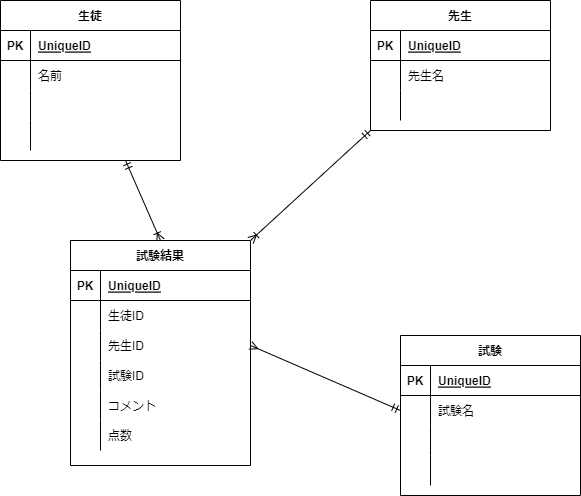

The diagram above was exported from draw.io. Its source (the exported page's mxGraphModel, read from the mxfile embedded in the PNG):
<mxGraphModel dx="629" dy="729" grid="1" gridSize="10" guides="1" tooltips="1" connect="1" arrows="1" fold="1" page="1" pageScale="1" pageWidth="827" pageHeight="1169" math="0" shadow="0">
  <root>
    <mxCell id="0" />
    <mxCell id="1" parent="0" />
    <mxCell id="2" style="edgeStyle=none;html=1;entryX=0.5;entryY=0;entryDx=0;entryDy=0;startArrow=ERmandOne;startFill=0;endArrow=ERoneToMany;endFill=0;" edge="1" parent="1" source="3" target="39">
      <mxGeometry relative="1" as="geometry" />
    </mxCell>
    <mxCell id="3" value="生徒" style="shape=table;startSize=30;container=1;collapsible=1;childLayout=tableLayout;fixedRows=1;rowLines=0;fontStyle=1;align=center;resizeLast=1;" vertex="1" parent="1">
      <mxGeometry x="60" y="90" width="180" height="160" as="geometry" />
    </mxCell>
    <mxCell id="4" value="" style="shape=partialRectangle;collapsible=0;dropTarget=0;pointerEvents=0;fillColor=none;top=0;left=0;bottom=1;right=0;points=[[0,0.5],[1,0.5]];portConstraint=eastwest;" vertex="1" parent="3">
      <mxGeometry y="30" width="180" height="30" as="geometry" />
    </mxCell>
    <mxCell id="5" value="PK" style="shape=partialRectangle;connectable=0;fillColor=none;top=0;left=0;bottom=0;right=0;fontStyle=1;overflow=hidden;" vertex="1" parent="4">
      <mxGeometry width="30" height="30" as="geometry">
        <mxRectangle width="30" height="30" as="alternateBounds" />
      </mxGeometry>
    </mxCell>
    <mxCell id="6" value="UniqueID" style="shape=partialRectangle;connectable=0;fillColor=none;top=0;left=0;bottom=0;right=0;align=left;spacingLeft=6;fontStyle=5;overflow=hidden;" vertex="1" parent="4">
      <mxGeometry x="30" width="150" height="30" as="geometry">
        <mxRectangle width="150" height="30" as="alternateBounds" />
      </mxGeometry>
    </mxCell>
    <mxCell id="7" value="" style="shape=partialRectangle;collapsible=0;dropTarget=0;pointerEvents=0;fillColor=none;top=0;left=0;bottom=0;right=0;points=[[0,0.5],[1,0.5]];portConstraint=eastwest;" vertex="1" parent="3">
      <mxGeometry y="60" width="180" height="30" as="geometry" />
    </mxCell>
    <mxCell id="8" value="" style="shape=partialRectangle;connectable=0;fillColor=none;top=0;left=0;bottom=0;right=0;editable=1;overflow=hidden;" vertex="1" parent="7">
      <mxGeometry width="30" height="30" as="geometry">
        <mxRectangle width="30" height="30" as="alternateBounds" />
      </mxGeometry>
    </mxCell>
    <mxCell id="9" value="名前" style="shape=partialRectangle;connectable=0;fillColor=none;top=0;left=0;bottom=0;right=0;align=left;spacingLeft=6;overflow=hidden;" vertex="1" parent="7">
      <mxGeometry x="30" width="150" height="30" as="geometry">
        <mxRectangle width="150" height="30" as="alternateBounds" />
      </mxGeometry>
    </mxCell>
    <mxCell id="10" value="" style="shape=partialRectangle;collapsible=0;dropTarget=0;pointerEvents=0;fillColor=none;top=0;left=0;bottom=0;right=0;points=[[0,0.5],[1,0.5]];portConstraint=eastwest;" vertex="1" parent="3">
      <mxGeometry y="90" width="180" height="30" as="geometry" />
    </mxCell>
    <mxCell id="11" value="" style="shape=partialRectangle;connectable=0;fillColor=none;top=0;left=0;bottom=0;right=0;editable=1;overflow=hidden;" vertex="1" parent="10">
      <mxGeometry width="30" height="30" as="geometry">
        <mxRectangle width="30" height="30" as="alternateBounds" />
      </mxGeometry>
    </mxCell>
    <mxCell id="12" value="" style="shape=partialRectangle;connectable=0;fillColor=none;top=0;left=0;bottom=0;right=0;align=left;spacingLeft=6;overflow=hidden;" vertex="1" parent="10">
      <mxGeometry x="30" width="150" height="30" as="geometry">
        <mxRectangle width="150" height="30" as="alternateBounds" />
      </mxGeometry>
    </mxCell>
    <mxCell id="13" value="" style="shape=partialRectangle;collapsible=0;dropTarget=0;pointerEvents=0;fillColor=none;top=0;left=0;bottom=0;right=0;points=[[0,0.5],[1,0.5]];portConstraint=eastwest;" vertex="1" parent="3">
      <mxGeometry y="120" width="180" height="30" as="geometry" />
    </mxCell>
    <mxCell id="14" value="" style="shape=partialRectangle;connectable=0;fillColor=none;top=0;left=0;bottom=0;right=0;editable=1;overflow=hidden;" vertex="1" parent="13">
      <mxGeometry width="30" height="30" as="geometry">
        <mxRectangle width="30" height="30" as="alternateBounds" />
      </mxGeometry>
    </mxCell>
    <mxCell id="15" value="" style="shape=partialRectangle;connectable=0;fillColor=none;top=0;left=0;bottom=0;right=0;align=left;spacingLeft=6;overflow=hidden;" vertex="1" parent="13">
      <mxGeometry x="30" width="150" height="30" as="geometry">
        <mxRectangle width="150" height="30" as="alternateBounds" />
      </mxGeometry>
    </mxCell>
    <mxCell id="16" value="試験" style="shape=table;startSize=30;container=1;collapsible=1;childLayout=tableLayout;fixedRows=1;rowLines=0;fontStyle=1;align=center;resizeLast=1;" vertex="1" parent="1">
      <mxGeometry x="460" y="425" width="180" height="160" as="geometry" />
    </mxCell>
    <mxCell id="17" value="" style="shape=partialRectangle;collapsible=0;dropTarget=0;pointerEvents=0;fillColor=none;top=0;left=0;bottom=1;right=0;points=[[0,0.5],[1,0.5]];portConstraint=eastwest;" vertex="1" parent="16">
      <mxGeometry y="30" width="180" height="30" as="geometry" />
    </mxCell>
    <mxCell id="18" value="PK" style="shape=partialRectangle;connectable=0;fillColor=none;top=0;left=0;bottom=0;right=0;fontStyle=1;overflow=hidden;" vertex="1" parent="17">
      <mxGeometry width="30" height="30" as="geometry">
        <mxRectangle width="30" height="30" as="alternateBounds" />
      </mxGeometry>
    </mxCell>
    <mxCell id="19" value="UniqueID" style="shape=partialRectangle;connectable=0;fillColor=none;top=0;left=0;bottom=0;right=0;align=left;spacingLeft=6;fontStyle=5;overflow=hidden;" vertex="1" parent="17">
      <mxGeometry x="30" width="150" height="30" as="geometry">
        <mxRectangle width="150" height="30" as="alternateBounds" />
      </mxGeometry>
    </mxCell>
    <mxCell id="20" value="" style="shape=partialRectangle;collapsible=0;dropTarget=0;pointerEvents=0;fillColor=none;top=0;left=0;bottom=0;right=0;points=[[0,0.5],[1,0.5]];portConstraint=eastwest;" vertex="1" parent="16">
      <mxGeometry y="60" width="180" height="30" as="geometry" />
    </mxCell>
    <mxCell id="21" value="" style="shape=partialRectangle;connectable=0;fillColor=none;top=0;left=0;bottom=0;right=0;editable=1;overflow=hidden;" vertex="1" parent="20">
      <mxGeometry width="30" height="30" as="geometry">
        <mxRectangle width="30" height="30" as="alternateBounds" />
      </mxGeometry>
    </mxCell>
    <mxCell id="22" value="試験名" style="shape=partialRectangle;connectable=0;fillColor=none;top=0;left=0;bottom=0;right=0;align=left;spacingLeft=6;overflow=hidden;" vertex="1" parent="20">
      <mxGeometry x="30" width="150" height="30" as="geometry">
        <mxRectangle width="150" height="30" as="alternateBounds" />
      </mxGeometry>
    </mxCell>
    <mxCell id="23" value="" style="shape=partialRectangle;collapsible=0;dropTarget=0;pointerEvents=0;fillColor=none;top=0;left=0;bottom=0;right=0;points=[[0,0.5],[1,0.5]];portConstraint=eastwest;" vertex="1" parent="16">
      <mxGeometry y="90" width="180" height="30" as="geometry" />
    </mxCell>
    <mxCell id="24" value="" style="shape=partialRectangle;connectable=0;fillColor=none;top=0;left=0;bottom=0;right=0;editable=1;overflow=hidden;" vertex="1" parent="23">
      <mxGeometry width="30" height="30" as="geometry">
        <mxRectangle width="30" height="30" as="alternateBounds" />
      </mxGeometry>
    </mxCell>
    <mxCell id="25" value="" style="shape=partialRectangle;connectable=0;fillColor=none;top=0;left=0;bottom=0;right=0;align=left;spacingLeft=6;overflow=hidden;" vertex="1" parent="23">
      <mxGeometry x="30" width="150" height="30" as="geometry">
        <mxRectangle width="150" height="30" as="alternateBounds" />
      </mxGeometry>
    </mxCell>
    <mxCell id="26" value="" style="shape=partialRectangle;collapsible=0;dropTarget=0;pointerEvents=0;fillColor=none;top=0;left=0;bottom=0;right=0;points=[[0,0.5],[1,0.5]];portConstraint=eastwest;" vertex="1" parent="16">
      <mxGeometry y="120" width="180" height="30" as="geometry" />
    </mxCell>
    <mxCell id="27" value="" style="shape=partialRectangle;connectable=0;fillColor=none;top=0;left=0;bottom=0;right=0;editable=1;overflow=hidden;" vertex="1" parent="26">
      <mxGeometry width="30" height="30" as="geometry">
        <mxRectangle width="30" height="30" as="alternateBounds" />
      </mxGeometry>
    </mxCell>
    <mxCell id="28" value="" style="shape=partialRectangle;connectable=0;fillColor=none;top=0;left=0;bottom=0;right=0;align=left;spacingLeft=6;overflow=hidden;" vertex="1" parent="26">
      <mxGeometry x="30" width="150" height="30" as="geometry">
        <mxRectangle width="150" height="30" as="alternateBounds" />
      </mxGeometry>
    </mxCell>
    <mxCell id="29" value="先生" style="shape=table;startSize=30;container=1;collapsible=1;childLayout=tableLayout;fixedRows=1;rowLines=0;fontStyle=1;align=center;resizeLast=1;" vertex="1" parent="1">
      <mxGeometry x="430" y="90" width="180" height="130" as="geometry" />
    </mxCell>
    <mxCell id="30" value="" style="shape=partialRectangle;collapsible=0;dropTarget=0;pointerEvents=0;fillColor=none;top=0;left=0;bottom=1;right=0;points=[[0,0.5],[1,0.5]];portConstraint=eastwest;" vertex="1" parent="29">
      <mxGeometry y="30" width="180" height="30" as="geometry" />
    </mxCell>
    <mxCell id="31" value="PK" style="shape=partialRectangle;connectable=0;fillColor=none;top=0;left=0;bottom=0;right=0;fontStyle=1;overflow=hidden;" vertex="1" parent="30">
      <mxGeometry width="30" height="30" as="geometry">
        <mxRectangle width="30" height="30" as="alternateBounds" />
      </mxGeometry>
    </mxCell>
    <mxCell id="32" value="UniqueID" style="shape=partialRectangle;connectable=0;fillColor=none;top=0;left=0;bottom=0;right=0;align=left;spacingLeft=6;fontStyle=5;overflow=hidden;" vertex="1" parent="30">
      <mxGeometry x="30" width="150" height="30" as="geometry">
        <mxRectangle width="150" height="30" as="alternateBounds" />
      </mxGeometry>
    </mxCell>
    <mxCell id="33" value="" style="shape=partialRectangle;collapsible=0;dropTarget=0;pointerEvents=0;fillColor=none;top=0;left=0;bottom=0;right=0;points=[[0,0.5],[1,0.5]];portConstraint=eastwest;" vertex="1" parent="29">
      <mxGeometry y="60" width="180" height="30" as="geometry" />
    </mxCell>
    <mxCell id="34" value="" style="shape=partialRectangle;connectable=0;fillColor=none;top=0;left=0;bottom=0;right=0;editable=1;overflow=hidden;" vertex="1" parent="33">
      <mxGeometry width="30" height="30" as="geometry">
        <mxRectangle width="30" height="30" as="alternateBounds" />
      </mxGeometry>
    </mxCell>
    <mxCell id="35" value="先生名" style="shape=partialRectangle;connectable=0;fillColor=none;top=0;left=0;bottom=0;right=0;align=left;spacingLeft=6;overflow=hidden;" vertex="1" parent="33">
      <mxGeometry x="30" width="150" height="30" as="geometry">
        <mxRectangle width="150" height="30" as="alternateBounds" />
      </mxGeometry>
    </mxCell>
    <mxCell id="36" value="" style="shape=partialRectangle;collapsible=0;dropTarget=0;pointerEvents=0;fillColor=none;top=0;left=0;bottom=0;right=0;points=[[0,0.5],[1,0.5]];portConstraint=eastwest;" vertex="1" parent="29">
      <mxGeometry y="90" width="180" height="30" as="geometry" />
    </mxCell>
    <mxCell id="37" value="" style="shape=partialRectangle;connectable=0;fillColor=none;top=0;left=0;bottom=0;right=0;editable=1;overflow=hidden;" vertex="1" parent="36">
      <mxGeometry width="30" height="30" as="geometry">
        <mxRectangle width="30" height="30" as="alternateBounds" />
      </mxGeometry>
    </mxCell>
    <mxCell id="38" value="" style="shape=partialRectangle;connectable=0;fillColor=none;top=0;left=0;bottom=0;right=0;align=left;spacingLeft=6;overflow=hidden;" vertex="1" parent="36">
      <mxGeometry x="30" width="150" height="30" as="geometry">
        <mxRectangle width="150" height="30" as="alternateBounds" />
      </mxGeometry>
    </mxCell>
    <mxCell id="39" value="試験結果" style="shape=table;startSize=30;container=1;collapsible=1;childLayout=tableLayout;fixedRows=1;rowLines=0;fontStyle=1;align=center;resizeLast=1;" vertex="1" parent="1">
      <mxGeometry x="130" y="330" width="180" height="225" as="geometry" />
    </mxCell>
    <mxCell id="40" value="" style="shape=partialRectangle;collapsible=0;dropTarget=0;pointerEvents=0;fillColor=none;top=0;left=0;bottom=1;right=0;points=[[0,0.5],[1,0.5]];portConstraint=eastwest;" vertex="1" parent="39">
      <mxGeometry y="30" width="180" height="30" as="geometry" />
    </mxCell>
    <mxCell id="41" value="PK" style="shape=partialRectangle;connectable=0;fillColor=none;top=0;left=0;bottom=0;right=0;fontStyle=1;overflow=hidden;" vertex="1" parent="40">
      <mxGeometry width="30" height="30" as="geometry">
        <mxRectangle width="30" height="30" as="alternateBounds" />
      </mxGeometry>
    </mxCell>
    <mxCell id="42" value="UniqueID" style="shape=partialRectangle;connectable=0;fillColor=none;top=0;left=0;bottom=0;right=0;align=left;spacingLeft=6;fontStyle=5;overflow=hidden;" vertex="1" parent="40">
      <mxGeometry x="30" width="150" height="30" as="geometry">
        <mxRectangle width="150" height="30" as="alternateBounds" />
      </mxGeometry>
    </mxCell>
    <mxCell id="43" value="" style="shape=partialRectangle;collapsible=0;dropTarget=0;pointerEvents=0;fillColor=none;top=0;left=0;bottom=0;right=0;points=[[0,0.5],[1,0.5]];portConstraint=eastwest;" vertex="1" parent="39">
      <mxGeometry y="60" width="180" height="30" as="geometry" />
    </mxCell>
    <mxCell id="44" value="" style="shape=partialRectangle;connectable=0;fillColor=none;top=0;left=0;bottom=0;right=0;editable=1;overflow=hidden;" vertex="1" parent="43">
      <mxGeometry width="30" height="30" as="geometry">
        <mxRectangle width="30" height="30" as="alternateBounds" />
      </mxGeometry>
    </mxCell>
    <mxCell id="45" value="生徒ID" style="shape=partialRectangle;connectable=0;fillColor=none;top=0;left=0;bottom=0;right=0;align=left;spacingLeft=6;overflow=hidden;" vertex="1" parent="43">
      <mxGeometry x="30" width="150" height="30" as="geometry">
        <mxRectangle width="150" height="30" as="alternateBounds" />
      </mxGeometry>
    </mxCell>
    <mxCell id="46" value="" style="shape=partialRectangle;collapsible=0;dropTarget=0;pointerEvents=0;fillColor=none;top=0;left=0;bottom=0;right=0;points=[[0,0.5],[1,0.5]];portConstraint=eastwest;" vertex="1" parent="39">
      <mxGeometry y="90" width="180" height="30" as="geometry" />
    </mxCell>
    <mxCell id="47" value="" style="shape=partialRectangle;connectable=0;fillColor=none;top=0;left=0;bottom=0;right=0;editable=1;overflow=hidden;" vertex="1" parent="46">
      <mxGeometry width="30" height="30" as="geometry">
        <mxRectangle width="30" height="30" as="alternateBounds" />
      </mxGeometry>
    </mxCell>
    <mxCell id="48" value="先生ID" style="shape=partialRectangle;connectable=0;fillColor=none;top=0;left=0;bottom=0;right=0;align=left;spacingLeft=6;overflow=hidden;" vertex="1" parent="46">
      <mxGeometry x="30" width="150" height="30" as="geometry">
        <mxRectangle width="150" height="30" as="alternateBounds" />
      </mxGeometry>
    </mxCell>
    <mxCell id="49" value="" style="shape=partialRectangle;collapsible=0;dropTarget=0;pointerEvents=0;fillColor=none;top=0;left=0;bottom=0;right=0;points=[[0,0.5],[1,0.5]];portConstraint=eastwest;" vertex="1" parent="39">
      <mxGeometry y="120" width="180" height="30" as="geometry" />
    </mxCell>
    <mxCell id="50" value="" style="shape=partialRectangle;connectable=0;fillColor=none;top=0;left=0;bottom=0;right=0;editable=1;overflow=hidden;" vertex="1" parent="49">
      <mxGeometry width="30" height="30" as="geometry">
        <mxRectangle width="30" height="30" as="alternateBounds" />
      </mxGeometry>
    </mxCell>
    <mxCell id="51" value="試験ID" style="shape=partialRectangle;connectable=0;fillColor=none;top=0;left=0;bottom=0;right=0;align=left;spacingLeft=6;overflow=hidden;" vertex="1" parent="49">
      <mxGeometry x="30" width="150" height="30" as="geometry">
        <mxRectangle width="150" height="30" as="alternateBounds" />
      </mxGeometry>
    </mxCell>
    <mxCell id="52" value="" style="shape=partialRectangle;collapsible=0;dropTarget=0;pointerEvents=0;fillColor=none;top=0;left=0;bottom=0;right=0;points=[[0,0.5],[1,0.5]];portConstraint=eastwest;" vertex="1" parent="39">
      <mxGeometry y="150" width="180" height="30" as="geometry" />
    </mxCell>
    <mxCell id="53" value="" style="shape=partialRectangle;connectable=0;fillColor=none;top=0;left=0;bottom=0;right=0;editable=1;overflow=hidden;" vertex="1" parent="52">
      <mxGeometry width="30" height="30" as="geometry">
        <mxRectangle width="30" height="30" as="alternateBounds" />
      </mxGeometry>
    </mxCell>
    <mxCell id="54" value="コメント" style="shape=partialRectangle;connectable=0;fillColor=none;top=0;left=0;bottom=0;right=0;align=left;spacingLeft=6;overflow=hidden;" vertex="1" parent="52">
      <mxGeometry x="30" width="150" height="30" as="geometry">
        <mxRectangle width="150" height="30" as="alternateBounds" />
      </mxGeometry>
    </mxCell>
    <mxCell id="55" value="" style="shape=partialRectangle;collapsible=0;dropTarget=0;pointerEvents=0;fillColor=none;top=0;left=0;bottom=0;right=0;points=[[0,0.5],[1,0.5]];portConstraint=eastwest;" vertex="1" parent="39">
      <mxGeometry y="180" width="180" height="30" as="geometry" />
    </mxCell>
    <mxCell id="56" value="" style="shape=partialRectangle;connectable=0;fillColor=none;top=0;left=0;bottom=0;right=0;editable=1;overflow=hidden;" vertex="1" parent="55">
      <mxGeometry width="30" height="30" as="geometry">
        <mxRectangle width="30" height="30" as="alternateBounds" />
      </mxGeometry>
    </mxCell>
    <mxCell id="57" value="点数" style="shape=partialRectangle;connectable=0;fillColor=none;top=0;left=0;bottom=0;right=0;align=left;spacingLeft=6;overflow=hidden;" vertex="1" parent="55">
      <mxGeometry x="30" width="150" height="30" as="geometry">
        <mxRectangle width="150" height="30" as="alternateBounds" />
      </mxGeometry>
    </mxCell>
    <mxCell id="58" style="edgeStyle=none;html=1;entryX=1;entryY=0;entryDx=0;entryDy=0;startArrow=ERmandOne;startFill=0;endArrow=ERoneToMany;endFill=0;exitX=0;exitY=1;exitDx=0;exitDy=0;" edge="1" parent="1" source="29" target="39">
      <mxGeometry relative="1" as="geometry" />
    </mxCell>
    <mxCell id="59" style="edgeStyle=none;html=1;entryX=1;entryY=0.5;entryDx=0;entryDy=0;startArrow=ERmandOne;startFill=0;endArrow=ERmany;endFill=0;exitX=0;exitY=0.5;exitDx=0;exitDy=0;" edge="1" parent="1" source="20" target="46">
      <mxGeometry relative="1" as="geometry" />
    </mxCell>
  </root>
</mxGraphModel>